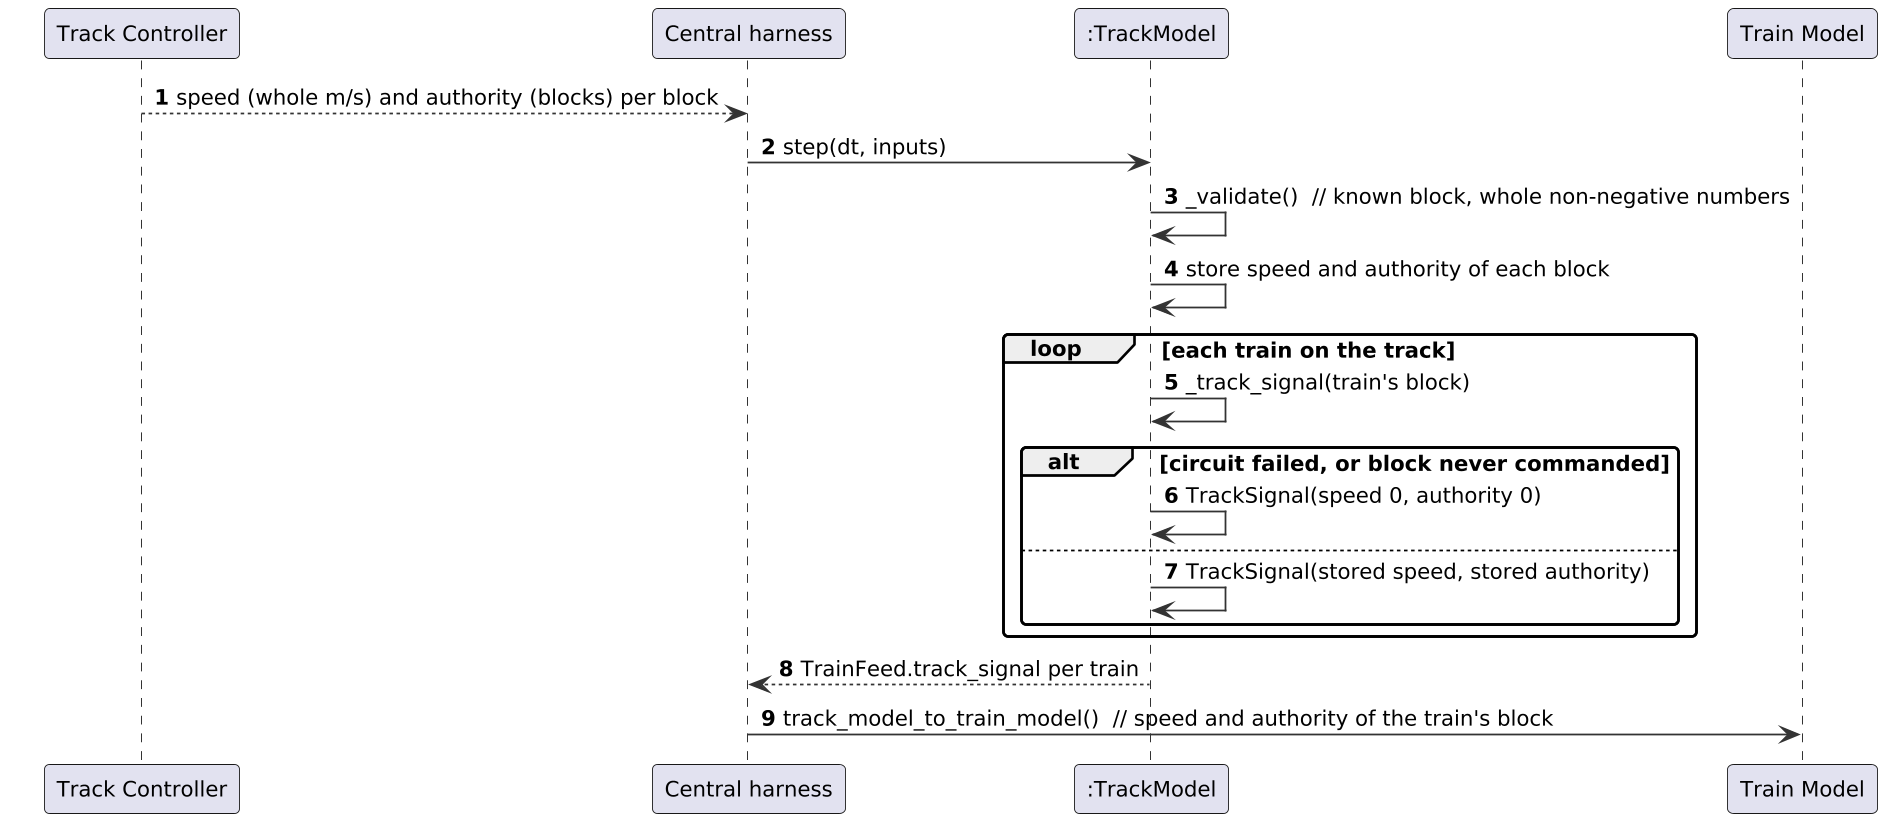

The diagram above was rendered by PlantUML. Its source (embedded in the PNG):
@startuml
skinparam shadowing false
skinparam dpi 170
skinparam defaultFontName DejaVu Sans
skinparam defaultFontSize 12
skinparam roundCorner 6
skinparam ArrowColor #333333
skinparam BackgroundColor white
skinparam sequenceMessageAlign left
skinparam ParticipantPadding 20
autonumber
participant "Track Controller" as TC
participant "Central harness" as H
participant ":TrackModel" as TM
participant "Train Model" as TRM
TC --> H : speed (whole m/s) and authority (blocks) per block
H -> TM : step(dt, inputs)
TM -> TM : _validate()  // known block, whole non-negative numbers
TM -> TM : store speed and authority of each block
loop each train on the track
  TM -> TM : _track_signal(train's block)
  alt circuit failed, or block never commanded
    TM -> TM : TrackSignal(speed 0, authority 0)
  else
    TM -> TM : TrackSignal(stored speed, stored authority)
  end
end
TM --> H : TrainFeed.track_signal per train
H -> TRM : track_model_to_train_model()  // speed and authority of the train's block
@enduml